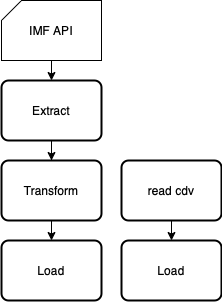

The diagram above was exported from draw.io. Its source (the exported page's mxGraphModel, read from the mxfile embedded in the PNG):
<mxGraphModel dx="385" dy="741" grid="1" gridSize="10" guides="1" tooltips="1" connect="1" arrows="1" fold="1" page="1" pageScale="1" pageWidth="827" pageHeight="1169" math="0" shadow="0">
  <root>
    <mxCell id="0" />
    <mxCell id="1" parent="0" />
    <mxCell id="yIoFLBwgt5AQZoC31dvQ-3" value="" style="edgeStyle=orthogonalEdgeStyle;rounded=0;orthogonalLoop=1;jettySize=auto;html=1;" edge="1" parent="1" source="yIoFLBwgt5AQZoC31dvQ-1" target="yIoFLBwgt5AQZoC31dvQ-2">
      <mxGeometry relative="1" as="geometry" />
    </mxCell>
    <mxCell id="yIoFLBwgt5AQZoC31dvQ-1" value="Extract" style="rounded=1;whiteSpace=wrap;html=1;absoluteArcSize=1;arcSize=14;strokeWidth=2;" vertex="1" parent="1">
      <mxGeometry x="160" y="240" width="100" height="60" as="geometry" />
    </mxCell>
    <mxCell id="yIoFLBwgt5AQZoC31dvQ-10" style="edgeStyle=orthogonalEdgeStyle;rounded=0;orthogonalLoop=1;jettySize=auto;html=1;exitX=0.5;exitY=1;exitDx=0;exitDy=0;entryX=0.5;entryY=0;entryDx=0;entryDy=0;" edge="1" parent="1" source="yIoFLBwgt5AQZoC31dvQ-2" target="yIoFLBwgt5AQZoC31dvQ-4">
      <mxGeometry relative="1" as="geometry" />
    </mxCell>
    <mxCell id="yIoFLBwgt5AQZoC31dvQ-2" value="Transform" style="rounded=1;whiteSpace=wrap;html=1;absoluteArcSize=1;arcSize=14;strokeWidth=2;" vertex="1" parent="1">
      <mxGeometry x="160" y="320" width="100" height="60" as="geometry" />
    </mxCell>
    <mxCell id="yIoFLBwgt5AQZoC31dvQ-4" value="Load" style="rounded=1;whiteSpace=wrap;html=1;absoluteArcSize=1;arcSize=14;strokeWidth=2;" vertex="1" parent="1">
      <mxGeometry x="160" y="400" width="100" height="60" as="geometry" />
    </mxCell>
    <mxCell id="yIoFLBwgt5AQZoC31dvQ-12" style="edgeStyle=orthogonalEdgeStyle;rounded=0;orthogonalLoop=1;jettySize=auto;html=1;exitX=0.5;exitY=1;exitDx=0;exitDy=0;entryX=0.5;entryY=0;entryDx=0;entryDy=0;" edge="1" parent="1" source="yIoFLBwgt5AQZoC31dvQ-9" target="yIoFLBwgt5AQZoC31dvQ-11">
      <mxGeometry relative="1" as="geometry" />
    </mxCell>
    <mxCell id="yIoFLBwgt5AQZoC31dvQ-9" value="read cdv" style="rounded=1;whiteSpace=wrap;html=1;absoluteArcSize=1;arcSize=14;strokeWidth=2;" vertex="1" parent="1">
      <mxGeometry x="280" y="320" width="100" height="60" as="geometry" />
    </mxCell>
    <mxCell id="yIoFLBwgt5AQZoC31dvQ-11" value="Load" style="rounded=1;whiteSpace=wrap;html=1;absoluteArcSize=1;arcSize=14;strokeWidth=2;" vertex="1" parent="1">
      <mxGeometry x="280" y="400" width="100" height="60" as="geometry" />
    </mxCell>
    <mxCell id="yIoFLBwgt5AQZoC31dvQ-16" style="edgeStyle=orthogonalEdgeStyle;rounded=0;orthogonalLoop=1;jettySize=auto;html=1;exitX=0.5;exitY=1;exitDx=0;exitDy=0;exitPerimeter=0;entryX=0.5;entryY=0;entryDx=0;entryDy=0;" edge="1" parent="1" source="yIoFLBwgt5AQZoC31dvQ-15" target="yIoFLBwgt5AQZoC31dvQ-1">
      <mxGeometry relative="1" as="geometry" />
    </mxCell>
    <mxCell id="yIoFLBwgt5AQZoC31dvQ-15" value="IMF API" style="verticalLabelPosition=middle;verticalAlign=middle;html=1;shape=card;whiteSpace=wrap;size=20;arcSize=12;labelPosition=center;align=center;" vertex="1" parent="1">
      <mxGeometry x="160" y="160" width="100" height="60" as="geometry" />
    </mxCell>
  </root>
</mxGraphModel>